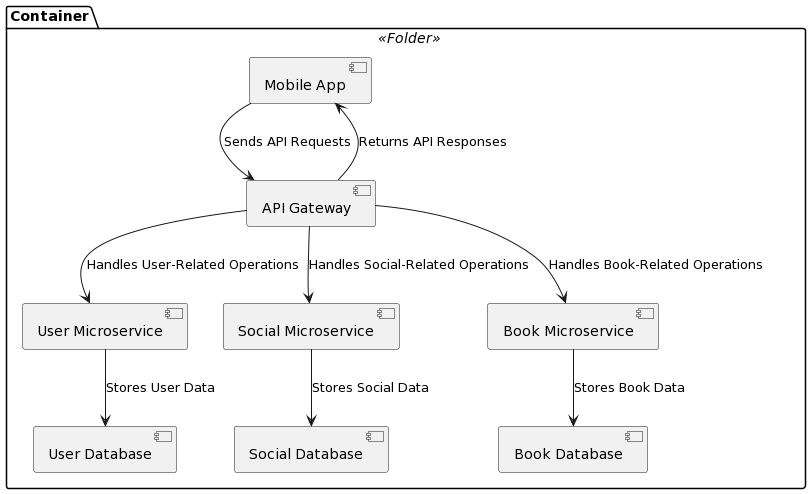

The diagram above was rendered by PlantUML. Its source (embedded in the PNG):
@startuml
!define MASTER_MARK_COLOR Orange 
!define TRANSACTION_MARK_COLOR DeepSkyBlue
!define STATIC_MEMBER_COLOR DarkKhaki

!define ENTITY_LINE_COLOR DarkGreen
!define ENTITY_TEXT_COLOR Black

!define TABLE_BORDER_COLOR DarkSlateGray
!define TABLE_HEADER_BGCOLOR DarkSlateGray
!define TABLE_ROW_BGCOLOR WhiteSmoke
!define TABLE_ROW_HOVER_COLOR LightGray

!define RELATIONSHIP_LINE_COLOR DarkOrange
!define RELATIONSHIP_ARROW_COLOR DarkOrange
!define RELATIONSHIP_TEXT_COLOR DarkOrange

package "Container" <<Folder>> {
  [Mobile App] as mobile
  [API Gateway] as gateway

  [User Microservice] as userMicroservice
  [Social Microservice] as socialMicroservice
  [Book Microservice] as bookMicroservice

  [User Database] as userDatabase
  [Social Database] as socialDatabase
  [Book Database] as bookDatabase
}

mobile --> gateway: Sends API Requests
gateway --> mobile: Returns API Responses
gateway --> userMicroservice: Handles User-Related Operations
gateway --> socialMicroservice: Handles Social-Related Operations
gateway --> bookMicroservice: Handles Book-Related Operations
userMicroservice --> userDatabase: Stores User Data
socialMicroservice --> socialDatabase: Stores Social Data
bookMicroservice --> bookDatabase: Stores Book Data
@enduml